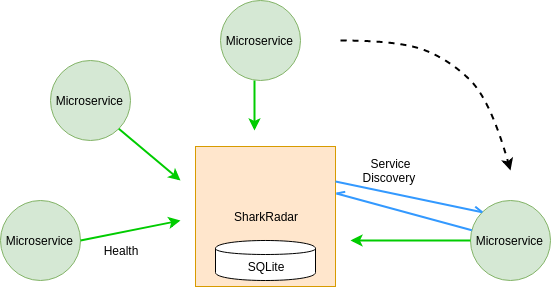

The diagram above was exported from draw.io. Its source (the exported page's mxGraphModel, read from the mxfile embedded in the PNG):
<mxGraphModel dx="801" dy="416" grid="1" gridSize="10" guides="1" tooltips="1" connect="1" arrows="1" fold="1" page="1" pageScale="1" pageWidth="850" pageHeight="1100" background="none" math="0" shadow="0">
  <root>
    <mxCell id="0" />
    <mxCell id="1" parent="0" />
    <mxCell id="NfzF5UTFjX7ey8uIz7HF-1" value="SharkRadar" style="whiteSpace=wrap;html=1;aspect=fixed;fillColor=#ffe6cc;strokeColor=#d79b00;" vertex="1" parent="1">
      <mxGeometry x="285" y="186" width="140" height="140" as="geometry" />
    </mxCell>
    <mxCell id="NfzF5UTFjX7ey8uIz7HF-2" value="Microservice&amp;nbsp;" style="ellipse;whiteSpace=wrap;html=1;aspect=fixed;fillColor=#d5e8d4;strokeColor=#82b366;" vertex="1" parent="1">
      <mxGeometry x="90" y="240" width="80" height="80" as="geometry" />
    </mxCell>
    <mxCell id="NfzF5UTFjX7ey8uIz7HF-3" value="Microservice&amp;nbsp;" style="ellipse;whiteSpace=wrap;html=1;aspect=fixed;fillColor=#d5e8d4;strokeColor=#82b366;" vertex="1" parent="1">
      <mxGeometry x="140" y="100" width="80" height="80" as="geometry" />
    </mxCell>
    <mxCell id="NfzF5UTFjX7ey8uIz7HF-4" value="Microservice&amp;nbsp;" style="ellipse;whiteSpace=wrap;html=1;aspect=fixed;fillColor=#d5e8d4;strokeColor=#82b366;" vertex="1" parent="1">
      <mxGeometry x="310" y="40" width="80" height="80" as="geometry" />
    </mxCell>
    <mxCell id="NfzF5UTFjX7ey8uIz7HF-5" value="Microservice&amp;nbsp;" style="ellipse;whiteSpace=wrap;html=1;aspect=fixed;fillColor=#d5e8d4;strokeColor=#82b366;" vertex="1" parent="1">
      <mxGeometry x="560" y="240" width="80" height="80" as="geometry" />
    </mxCell>
    <mxCell id="NfzF5UTFjX7ey8uIz7HF-8" value="" style="curved=1;endArrow=classic;html=1;strokeWidth=2;dashed=1;" edge="1" parent="1">
      <mxGeometry width="50" height="50" relative="1" as="geometry">
        <mxPoint x="430" y="80" as="sourcePoint" />
        <mxPoint x="600" y="210" as="targetPoint" />
        <Array as="points">
          <mxPoint x="490" y="80" />
          <mxPoint x="540" y="100" />
          <mxPoint x="580" y="140" />
        </Array>
      </mxGeometry>
    </mxCell>
    <mxCell id="NfzF5UTFjX7ey8uIz7HF-9" value="SQLite" style="shape=cylinder;whiteSpace=wrap;html=1;boundedLbl=1;backgroundOutline=1;" vertex="1" parent="1">
      <mxGeometry x="305" y="280" width="100" height="40" as="geometry" />
    </mxCell>
    <mxCell id="NfzF5UTFjX7ey8uIz7HF-10" value="" style="endArrow=classic;html=1;strokeWidth=2;exitX=1;exitY=0.5;exitDx=0;exitDy=0;strokeColor=#00CC00;" edge="1" parent="1" source="NfzF5UTFjX7ey8uIz7HF-2">
      <mxGeometry width="50" height="50" relative="1" as="geometry">
        <mxPoint x="160" y="400" as="sourcePoint" />
        <mxPoint x="270" y="260" as="targetPoint" />
      </mxGeometry>
    </mxCell>
    <mxCell id="NfzF5UTFjX7ey8uIz7HF-11" value="" style="endArrow=classic;html=1;strokeWidth=2;exitX=1;exitY=1;exitDx=0;exitDy=0;strokeColor=#00CC00;" edge="1" parent="1" source="NfzF5UTFjX7ey8uIz7HF-3">
      <mxGeometry width="50" height="50" relative="1" as="geometry">
        <mxPoint x="180" y="290" as="sourcePoint" />
        <mxPoint x="270" y="220" as="targetPoint" />
      </mxGeometry>
    </mxCell>
    <mxCell id="NfzF5UTFjX7ey8uIz7HF-12" value="" style="endArrow=classic;html=1;strokeWidth=2;exitX=0.425;exitY=1;exitDx=0;exitDy=0;exitPerimeter=0;strokeColor=#00CC00;" edge="1" parent="1" source="NfzF5UTFjX7ey8uIz7HF-4">
      <mxGeometry width="50" height="50" relative="1" as="geometry">
        <mxPoint x="218.2842712474619" y="178.2842712474619" as="sourcePoint" />
        <mxPoint x="344" y="170" as="targetPoint" />
      </mxGeometry>
    </mxCell>
    <mxCell id="NfzF5UTFjX7ey8uIz7HF-13" value="" style="endArrow=classic;html=1;strokeWidth=2;exitX=0;exitY=0.5;exitDx=0;exitDy=0;strokeColor=#00CC00;" edge="1" parent="1">
      <mxGeometry width="50" height="50" relative="1" as="geometry">
        <mxPoint x="560" y="280" as="sourcePoint" />
        <mxPoint x="440" y="280" as="targetPoint" />
      </mxGeometry>
    </mxCell>
    <mxCell id="NfzF5UTFjX7ey8uIz7HF-14" value="" style="endArrow=openAsync;startArrow=none;html=1;strokeColor=#3399FF;strokeWidth=2;entryX=0;entryY=0;entryDx=0;entryDy=0;endFill=0;startFill=0;exitX=1;exitY=0.25;exitDx=0;exitDy=0;" edge="1" parent="1" source="NfzF5UTFjX7ey8uIz7HF-1" target="NfzF5UTFjX7ey8uIz7HF-5">
      <mxGeometry width="50" height="50" relative="1" as="geometry">
        <mxPoint x="420" y="210" as="sourcePoint" />
        <mxPoint x="560" y="250" as="targetPoint" />
      </mxGeometry>
    </mxCell>
    <mxCell id="NfzF5UTFjX7ey8uIz7HF-15" value="" style="endArrow=none;startArrow=openAsync;html=1;strokeColor=#3399FF;strokeWidth=2;endFill=0;startFill=0;exitX=1.007;exitY=0.336;exitDx=0;exitDy=0;exitPerimeter=0;" edge="1" parent="1" source="NfzF5UTFjX7ey8uIz7HF-1" target="NfzF5UTFjX7ey8uIz7HF-5">
      <mxGeometry width="50" height="50" relative="1" as="geometry">
        <mxPoint x="440" y="230" as="sourcePoint" />
        <mxPoint x="581.7157287525379" y="261.71572875253787" as="targetPoint" />
      </mxGeometry>
    </mxCell>
    <mxCell id="NfzF5UTFjX7ey8uIz7HF-16" value="Health" style="text;html=1;strokeColor=none;fillColor=none;align=center;verticalAlign=middle;whiteSpace=wrap;rounded=0;" vertex="1" parent="1">
      <mxGeometry x="190" y="280" width="40" height="20" as="geometry" />
    </mxCell>
    <mxCell id="NfzF5UTFjX7ey8uIz7HF-17" value="Service Discovery&amp;nbsp;" style="text;html=1;strokeColor=none;fillColor=none;align=center;verticalAlign=middle;whiteSpace=wrap;rounded=0;" vertex="1" parent="1">
      <mxGeometry x="460" y="200" width="40" height="20" as="geometry" />
    </mxCell>
  </root>
</mxGraphModel>